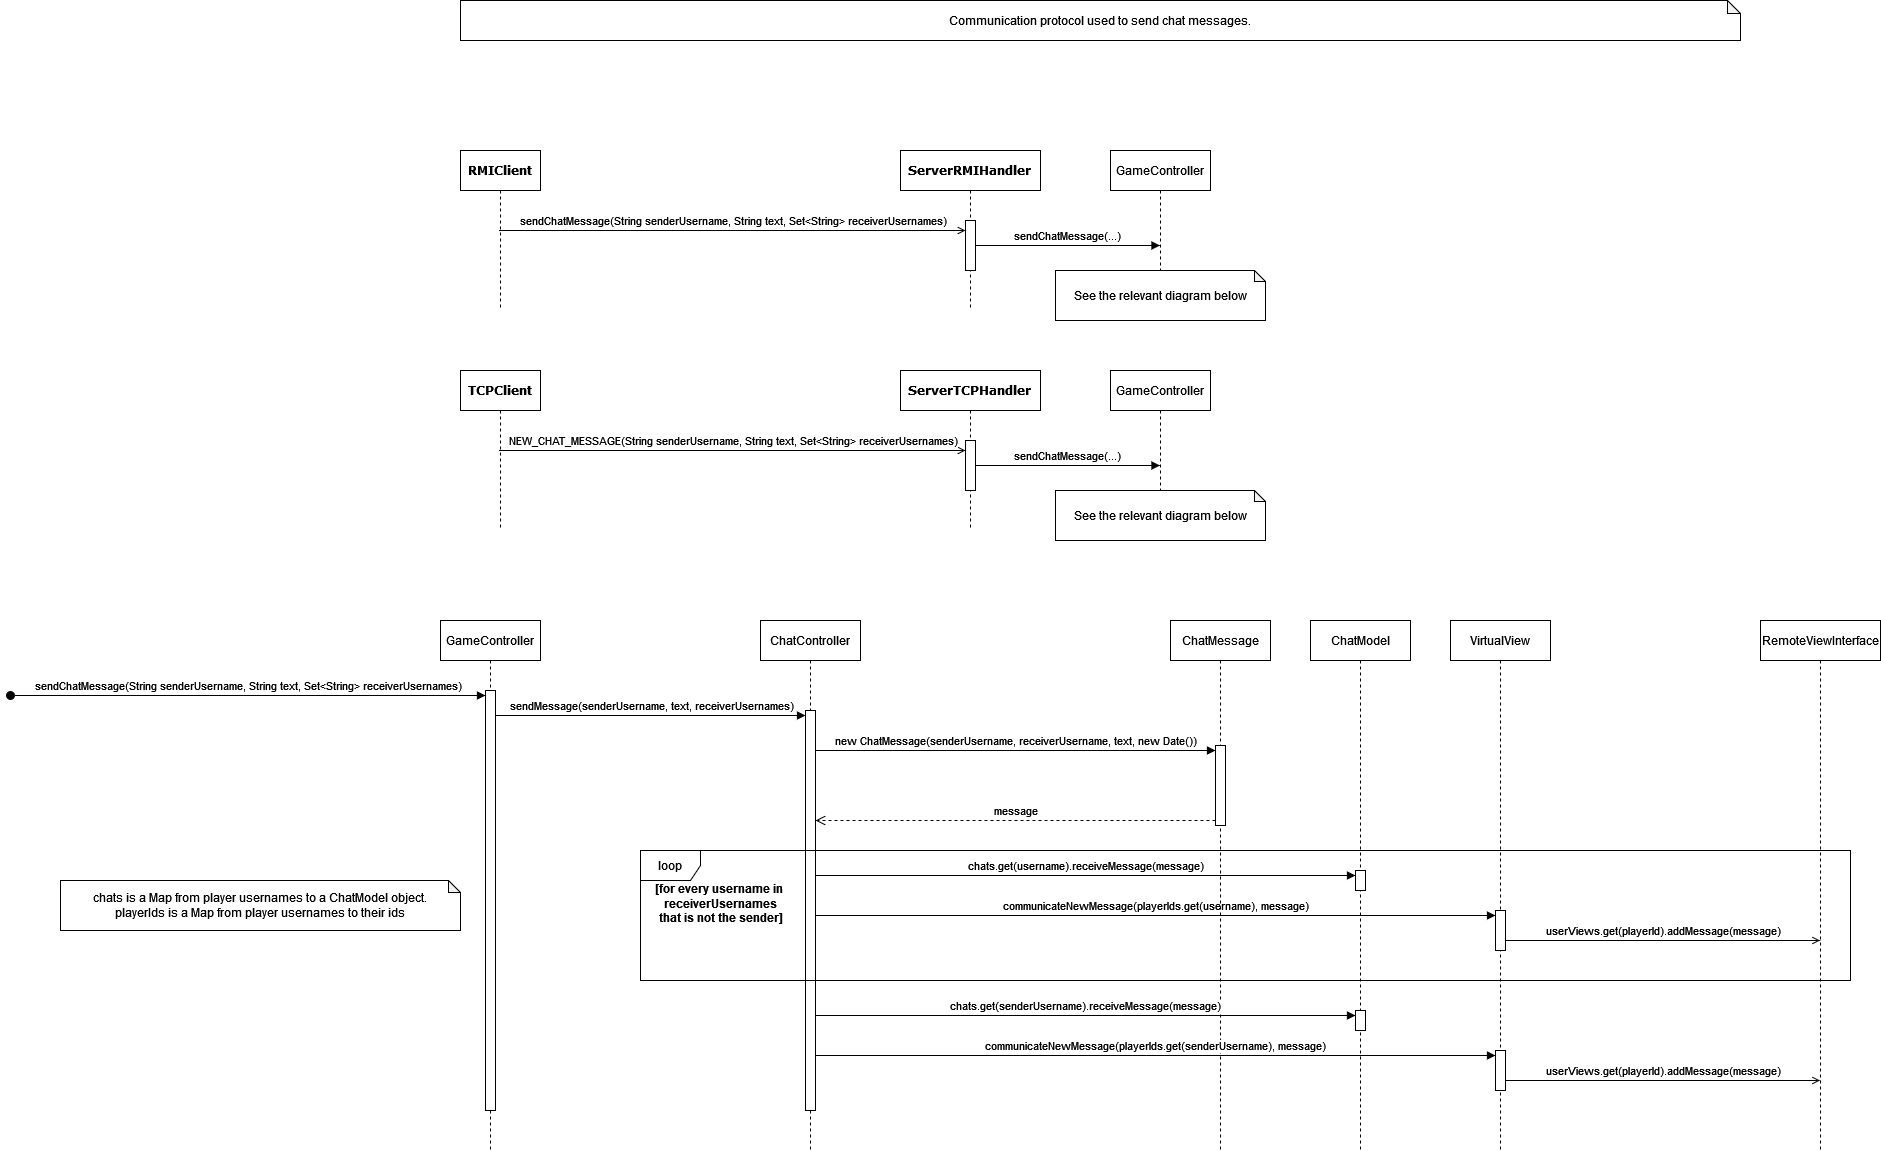

The diagram above was exported from draw.io. Its source (the exported page's mxGraphModel, read from the mxfile embedded in the PNG):
<mxGraphModel dx="2244" dy="1344" grid="1" gridSize="10" guides="1" tooltips="1" connect="1" arrows="1" fold="1" page="0" pageScale="1" pageWidth="1100" pageHeight="850" background="none" math="0" shadow="0">
  <root>
    <mxCell id="0" />
    <mxCell id="1" parent="0" />
    <mxCell id="7baba1c4bc27f4b0-2" value="&lt;div&gt;&lt;b&gt;ServerRMIHandler&lt;br&gt;&lt;/b&gt;&lt;/div&gt;" style="shape=umlLifeline;perimeter=lifelinePerimeter;whiteSpace=wrap;html=1;container=1;collapsible=0;recursiveResize=0;outlineConnect=0;rounded=0;shadow=0;comic=0;labelBackgroundColor=none;strokeWidth=1;fontFamily=Verdana;fontSize=12;align=center;" parent="1" vertex="1">
      <mxGeometry x="520" y="80" width="140" height="160" as="geometry" />
    </mxCell>
    <mxCell id="bsGy6URP1a-tnszguYK1-41" value="" style="html=1;points=[[0,0,0,0,5],[0,1,0,0,-5],[1,0,0,0,5],[1,1,0,0,-5]];perimeter=orthogonalPerimeter;outlineConnect=0;targetShapes=umlLifeline;portConstraint=eastwest;newEdgeStyle={&quot;curved&quot;:0,&quot;rounded&quot;:0};" parent="7baba1c4bc27f4b0-2" vertex="1">
      <mxGeometry x="65" y="70" width="10" height="50" as="geometry" />
    </mxCell>
    <mxCell id="7baba1c4bc27f4b0-8" value="&lt;b&gt;RMIClient&lt;/b&gt;" style="shape=umlLifeline;perimeter=lifelinePerimeter;whiteSpace=wrap;html=1;container=1;collapsible=0;recursiveResize=0;outlineConnect=0;rounded=0;shadow=0;comic=0;labelBackgroundColor=none;strokeWidth=1;fontFamily=Verdana;fontSize=12;align=center;" parent="1" vertex="1">
      <mxGeometry x="80" y="80" width="80" height="160" as="geometry" />
    </mxCell>
    <mxCell id="zcwsVC5DHxqjsMbiTX55-3" value="sendChatMessage(String senderUsername, String text, Set&amp;lt;String&amp;gt; receiverUsernames)" style="html=1;verticalAlign=bottom;endArrow=open;curved=0;rounded=0;endFill=0;" parent="1" source="7baba1c4bc27f4b0-8" target="bsGy6URP1a-tnszguYK1-41" edge="1">
      <mxGeometry width="80" relative="1" as="geometry">
        <mxPoint x="130.25" y="160" as="sourcePoint" />
        <mxPoint x="780" y="160" as="targetPoint" />
      </mxGeometry>
    </mxCell>
    <mxCell id="e4KXIl7kvk_MlCVjgj2V-1" value="GameController" style="shape=umlLifeline;perimeter=lifelinePerimeter;whiteSpace=wrap;html=1;container=1;dropTarget=0;collapsible=0;recursiveResize=0;outlineConnect=0;portConstraint=eastwest;newEdgeStyle={&quot;curved&quot;:0,&quot;rounded&quot;:0};" parent="1" vertex="1">
      <mxGeometry x="60" y="550" width="100" height="530" as="geometry" />
    </mxCell>
    <mxCell id="e4KXIl7kvk_MlCVjgj2V-2" value="" style="html=1;points=[[0,0,0,0,5],[0,1,0,0,-5],[1,0,0,0,5],[1,1,0,0,-5]];perimeter=orthogonalPerimeter;outlineConnect=0;targetShapes=umlLifeline;portConstraint=eastwest;newEdgeStyle={&quot;curved&quot;:0,&quot;rounded&quot;:0};" parent="e4KXIl7kvk_MlCVjgj2V-1" vertex="1">
      <mxGeometry x="45" y="70" width="10" height="420" as="geometry" />
    </mxCell>
    <mxCell id="e4KXIl7kvk_MlCVjgj2V-3" value="sendChatMessage(String senderUsername, String text, Set&amp;lt;String&amp;gt; receiverUsernames)" style="html=1;verticalAlign=bottom;startArrow=oval;endArrow=block;startSize=8;curved=0;rounded=0;entryX=0;entryY=0;entryDx=0;entryDy=5;" parent="e4KXIl7kvk_MlCVjgj2V-1" target="e4KXIl7kvk_MlCVjgj2V-2" edge="1">
      <mxGeometry relative="1" as="geometry">
        <mxPoint x="-430" y="75" as="sourcePoint" />
      </mxGeometry>
    </mxCell>
    <mxCell id="e4KXIl7kvk_MlCVjgj2V-4" value="ChatController" style="shape=umlLifeline;perimeter=lifelinePerimeter;whiteSpace=wrap;html=1;container=1;dropTarget=0;collapsible=0;recursiveResize=0;outlineConnect=0;portConstraint=eastwest;newEdgeStyle={&quot;curved&quot;:0,&quot;rounded&quot;:0};" parent="1" vertex="1">
      <mxGeometry x="380" y="550" width="100" height="530" as="geometry" />
    </mxCell>
    <mxCell id="e4KXIl7kvk_MlCVjgj2V-6" value="" style="html=1;points=[[0,0,0,0,5],[0,1,0,0,-5],[1,0,0,0,5],[1,1,0,0,-5]];perimeter=orthogonalPerimeter;outlineConnect=0;targetShapes=umlLifeline;portConstraint=eastwest;newEdgeStyle={&quot;curved&quot;:0,&quot;rounded&quot;:0};" parent="e4KXIl7kvk_MlCVjgj2V-4" vertex="1">
      <mxGeometry x="45" y="90" width="10" height="400" as="geometry" />
    </mxCell>
    <mxCell id="e4KXIl7kvk_MlCVjgj2V-7" value="sendMessage(senderUsername, text, receiverUsernames)" style="html=1;verticalAlign=bottom;endArrow=block;curved=0;rounded=0;entryX=0;entryY=0;entryDx=0;entryDy=5;" parent="1" source="e4KXIl7kvk_MlCVjgj2V-2" target="e4KXIl7kvk_MlCVjgj2V-6" edge="1">
      <mxGeometry relative="1" as="geometry">
        <mxPoint x="275" y="645" as="sourcePoint" />
      </mxGeometry>
    </mxCell>
    <mxCell id="e4KXIl7kvk_MlCVjgj2V-9" value="ChatModel" style="shape=umlLifeline;perimeter=lifelinePerimeter;whiteSpace=wrap;html=1;container=1;dropTarget=0;collapsible=0;recursiveResize=0;outlineConnect=0;portConstraint=eastwest;newEdgeStyle={&quot;curved&quot;:0,&quot;rounded&quot;:0};" parent="1" vertex="1">
      <mxGeometry x="930" y="550" width="100" height="530" as="geometry" />
    </mxCell>
    <mxCell id="bsGy6URP1a-tnszguYK1-20" value="" style="html=1;points=[[0,0,0,0,5],[0,1,0,0,-5],[1,0,0,0,5],[1,1,0,0,-5]];perimeter=orthogonalPerimeter;outlineConnect=0;targetShapes=umlLifeline;portConstraint=eastwest;newEdgeStyle={&quot;curved&quot;:0,&quot;rounded&quot;:0};" parent="e4KXIl7kvk_MlCVjgj2V-9" vertex="1">
      <mxGeometry x="45" y="390" width="10" height="20" as="geometry" />
    </mxCell>
    <mxCell id="e4KXIl7kvk_MlCVjgj2V-12" value="" style="html=1;points=[[0,0,0,0,5],[0,1,0,0,-5],[1,0,0,0,5],[1,1,0,0,-5]];perimeter=orthogonalPerimeter;outlineConnect=0;targetShapes=umlLifeline;portConstraint=eastwest;newEdgeStyle={&quot;curved&quot;:0,&quot;rounded&quot;:0};" parent="e4KXIl7kvk_MlCVjgj2V-9" vertex="1">
      <mxGeometry x="45" y="250" width="10" height="20" as="geometry" />
    </mxCell>
    <mxCell id="e4KXIl7kvk_MlCVjgj2V-10" value="loop" style="shape=umlFrame;whiteSpace=wrap;html=1;pointerEvents=0;" parent="1" vertex="1">
      <mxGeometry x="260" y="780" width="1210" height="130" as="geometry" />
    </mxCell>
    <mxCell id="e4KXIl7kvk_MlCVjgj2V-11" value="&lt;div&gt;[for every username in&amp;nbsp;&lt;/div&gt;&lt;div&gt;receiverUsernames&lt;/div&gt;&lt;div&gt;that is not the sender]&lt;/div&gt;" style="text;align=center;fontStyle=1;verticalAlign=middle;spacingLeft=3;spacingRight=3;strokeColor=none;rotatable=0;points=[[0,0.5],[1,0.5]];portConstraint=eastwest;html=1;" parent="1" vertex="1">
      <mxGeometry x="270" y="820" width="140" height="26" as="geometry" />
    </mxCell>
    <mxCell id="e4KXIl7kvk_MlCVjgj2V-13" value="chats.get(username).receiveMessage(message)" style="html=1;verticalAlign=bottom;endArrow=block;curved=0;rounded=0;entryX=0;entryY=0;entryDx=0;entryDy=5;" parent="1" target="e4KXIl7kvk_MlCVjgj2V-12" edge="1">
      <mxGeometry relative="1" as="geometry">
        <mxPoint x="435" y="805" as="sourcePoint" />
      </mxGeometry>
    </mxCell>
    <mxCell id="e4KXIl7kvk_MlCVjgj2V-15" value="VirtualView" style="shape=umlLifeline;perimeter=lifelinePerimeter;whiteSpace=wrap;html=1;container=1;dropTarget=0;collapsible=0;recursiveResize=0;outlineConnect=0;portConstraint=eastwest;newEdgeStyle={&quot;curved&quot;:0,&quot;rounded&quot;:0};" parent="1" vertex="1">
      <mxGeometry x="1070" y="550" width="100" height="530" as="geometry" />
    </mxCell>
    <mxCell id="e4KXIl7kvk_MlCVjgj2V-16" value="" style="html=1;points=[[0,0,0,0,5],[0,1,0,0,-5],[1,0,0,0,5],[1,1,0,0,-5]];perimeter=orthogonalPerimeter;outlineConnect=0;targetShapes=umlLifeline;portConstraint=eastwest;newEdgeStyle={&quot;curved&quot;:0,&quot;rounded&quot;:0};" parent="e4KXIl7kvk_MlCVjgj2V-15" vertex="1">
      <mxGeometry x="45" y="290" width="10" height="40" as="geometry" />
    </mxCell>
    <mxCell id="bsGy6URP1a-tnszguYK1-23" value="" style="html=1;points=[[0,0,0,0,5],[0,1,0,0,-5],[1,0,0,0,5],[1,1,0,0,-5]];perimeter=orthogonalPerimeter;outlineConnect=0;targetShapes=umlLifeline;portConstraint=eastwest;newEdgeStyle={&quot;curved&quot;:0,&quot;rounded&quot;:0};" parent="e4KXIl7kvk_MlCVjgj2V-15" vertex="1">
      <mxGeometry x="45" y="430" width="10" height="40" as="geometry" />
    </mxCell>
    <mxCell id="e4KXIl7kvk_MlCVjgj2V-17" value="communicateNewMessage(playerIds.get(username), message)" style="html=1;verticalAlign=bottom;endArrow=block;curved=0;rounded=0;entryX=0;entryY=0;entryDx=0;entryDy=5;" parent="1" target="e4KXIl7kvk_MlCVjgj2V-16" edge="1">
      <mxGeometry relative="1" as="geometry">
        <mxPoint x="435" y="845" as="sourcePoint" />
      </mxGeometry>
    </mxCell>
    <mxCell id="bsGy6URP1a-tnszguYK1-5" value="userViews.get(playerId).addMessage(message)" style="html=1;verticalAlign=bottom;endArrow=open;curved=0;rounded=0;endFill=0;" parent="1" source="e4KXIl7kvk_MlCVjgj2V-16" target="bsGy6URP1a-tnszguYK1-61" edge="1">
      <mxGeometry x="0.0003" relative="1" as="geometry">
        <mxPoint x="1485" y="765" as="sourcePoint" />
        <mxPoint x="1385" y="865" as="targetPoint" />
        <Array as="points">
          <mxPoint x="1290" y="870" />
        </Array>
        <mxPoint as="offset" />
      </mxGeometry>
    </mxCell>
    <mxCell id="bsGy6URP1a-tnszguYK1-10" value="ChatMessage" style="shape=umlLifeline;perimeter=lifelinePerimeter;whiteSpace=wrap;html=1;container=1;dropTarget=0;collapsible=0;recursiveResize=0;outlineConnect=0;portConstraint=eastwest;newEdgeStyle={&quot;curved&quot;:0,&quot;rounded&quot;:0};" parent="1" vertex="1">
      <mxGeometry x="790" y="550" width="100" height="530" as="geometry" />
    </mxCell>
    <mxCell id="bsGy6URP1a-tnszguYK1-14" value="" style="html=1;points=[[0,0,0,0,5],[0,1,0,0,-5],[1,0,0,0,5],[1,1,0,0,-5]];perimeter=orthogonalPerimeter;outlineConnect=0;targetShapes=umlLifeline;portConstraint=eastwest;newEdgeStyle={&quot;curved&quot;:0,&quot;rounded&quot;:0};" parent="bsGy6URP1a-tnszguYK1-10" vertex="1">
      <mxGeometry x="45" y="125" width="10" height="80" as="geometry" />
    </mxCell>
    <mxCell id="bsGy6URP1a-tnszguYK1-15" value="&lt;div&gt;new ChatMessage(senderUsername, receiverUsername, text, new Date())&lt;br&gt;&lt;/div&gt;" style="html=1;verticalAlign=bottom;endArrow=block;curved=0;rounded=0;entryX=0;entryY=0;entryDx=0;entryDy=5;" parent="1" source="e4KXIl7kvk_MlCVjgj2V-6" target="bsGy6URP1a-tnszguYK1-14" edge="1">
      <mxGeometry relative="1" as="geometry">
        <mxPoint x="695" y="680" as="sourcePoint" />
      </mxGeometry>
    </mxCell>
    <mxCell id="bsGy6URP1a-tnszguYK1-16" value="message" style="html=1;verticalAlign=bottom;endArrow=open;dashed=1;endSize=8;curved=0;rounded=0;exitX=0;exitY=1;exitDx=0;exitDy=-5;" parent="1" source="bsGy6URP1a-tnszguYK1-14" target="e4KXIl7kvk_MlCVjgj2V-6" edge="1">
      <mxGeometry relative="1" as="geometry">
        <mxPoint x="440" y="750" as="targetPoint" />
      </mxGeometry>
    </mxCell>
    <mxCell id="bsGy6URP1a-tnszguYK1-21" value="chats.get(senderUsername).receiveMessage(message)" style="html=1;verticalAlign=bottom;endArrow=block;curved=0;rounded=0;entryX=0;entryY=0;entryDx=0;entryDy=5;" parent="1" source="e4KXIl7kvk_MlCVjgj2V-6" target="bsGy6URP1a-tnszguYK1-20" edge="1">
      <mxGeometry relative="1" as="geometry">
        <mxPoint x="905" y="945" as="sourcePoint" />
      </mxGeometry>
    </mxCell>
    <mxCell id="bsGy6URP1a-tnszguYK1-24" value="communicateNewMessage(playerIds.get(senderUsername), message)" style="html=1;verticalAlign=bottom;endArrow=block;curved=0;rounded=0;entryX=0;entryY=0;entryDx=0;entryDy=5;" parent="1" source="e4KXIl7kvk_MlCVjgj2V-6" target="bsGy6URP1a-tnszguYK1-23" edge="1">
      <mxGeometry relative="1" as="geometry">
        <mxPoint x="1055" y="985" as="sourcePoint" />
      </mxGeometry>
    </mxCell>
    <mxCell id="bsGy6URP1a-tnszguYK1-37" value="userViews.get(playerId).addMessage(message)" style="html=1;verticalAlign=bottom;endArrow=open;curved=0;rounded=0;endFill=0;" parent="1" target="bsGy6URP1a-tnszguYK1-61" edge="1">
      <mxGeometry x="0.0018" relative="1" as="geometry">
        <mxPoint x="1125" y="1010" as="sourcePoint" />
        <mxPoint as="offset" />
        <mxPoint x="1339.5" y="1010" as="targetPoint" />
      </mxGeometry>
    </mxCell>
    <mxCell id="bsGy6URP1a-tnszguYK1-49" value="GameController" style="shape=umlLifeline;perimeter=lifelinePerimeter;whiteSpace=wrap;html=1;container=1;dropTarget=0;collapsible=0;recursiveResize=0;outlineConnect=0;portConstraint=eastwest;newEdgeStyle={&quot;curved&quot;:0,&quot;rounded&quot;:0};" parent="1" vertex="1">
      <mxGeometry x="730" y="80" width="100" height="130" as="geometry" />
    </mxCell>
    <mxCell id="bsGy6URP1a-tnszguYK1-51" value="sendChatMessage(...)" style="html=1;verticalAlign=bottom;endArrow=block;curved=0;rounded=0;" parent="1" source="bsGy6URP1a-tnszguYK1-41" target="bsGy6URP1a-tnszguYK1-49" edge="1">
      <mxGeometry relative="1" as="geometry">
        <mxPoint x="830" y="185" as="sourcePoint" />
        <mxPoint x="960" y="185" as="targetPoint" />
      </mxGeometry>
    </mxCell>
    <mxCell id="bsGy6URP1a-tnszguYK1-53" value="See the relevant diagram below" style="shape=note;whiteSpace=wrap;html=1;backgroundOutline=1;darkOpacity=0.05;size=11;" parent="1" vertex="1">
      <mxGeometry x="675" y="200" width="210" height="50" as="geometry" />
    </mxCell>
    <mxCell id="bsGy6URP1a-tnszguYK1-54" value="&lt;div&gt;&lt;b&gt;ServerTCPHandler&lt;br&gt;&lt;/b&gt;&lt;/div&gt;" style="shape=umlLifeline;perimeter=lifelinePerimeter;whiteSpace=wrap;html=1;container=1;collapsible=0;recursiveResize=0;outlineConnect=0;rounded=0;shadow=0;comic=0;labelBackgroundColor=none;strokeWidth=1;fontFamily=Verdana;fontSize=12;align=center;" parent="1" vertex="1">
      <mxGeometry x="520" y="300" width="140" height="160" as="geometry" />
    </mxCell>
    <mxCell id="bsGy6URP1a-tnszguYK1-55" value="" style="html=1;points=[[0,0,0,0,5],[0,1,0,0,-5],[1,0,0,0,5],[1,1,0,0,-5]];perimeter=orthogonalPerimeter;outlineConnect=0;targetShapes=umlLifeline;portConstraint=eastwest;newEdgeStyle={&quot;curved&quot;:0,&quot;rounded&quot;:0};" parent="bsGy6URP1a-tnszguYK1-54" vertex="1">
      <mxGeometry x="65" y="70" width="10" height="50" as="geometry" />
    </mxCell>
    <mxCell id="bsGy6URP1a-tnszguYK1-56" value="&lt;b&gt;TCPClient&lt;/b&gt;" style="shape=umlLifeline;perimeter=lifelinePerimeter;whiteSpace=wrap;html=1;container=1;collapsible=0;recursiveResize=0;outlineConnect=0;rounded=0;shadow=0;comic=0;labelBackgroundColor=none;strokeWidth=1;fontFamily=Verdana;fontSize=12;align=center;" parent="1" vertex="1">
      <mxGeometry x="80" y="300" width="80" height="160" as="geometry" />
    </mxCell>
    <mxCell id="bsGy6URP1a-tnszguYK1-57" value="NEW_CHAT_MESSAGE(String senderUsername, String text, Set&amp;lt;String&amp;gt; receiverUsernames)" style="html=1;verticalAlign=bottom;endArrow=open;curved=0;rounded=0;endFill=0;" parent="1" source="bsGy6URP1a-tnszguYK1-56" target="bsGy6URP1a-tnszguYK1-55" edge="1">
      <mxGeometry width="80" relative="1" as="geometry">
        <mxPoint x="130.25" y="380" as="sourcePoint" />
        <mxPoint x="780" y="380" as="targetPoint" />
      </mxGeometry>
    </mxCell>
    <mxCell id="bsGy6URP1a-tnszguYK1-58" value="GameController" style="shape=umlLifeline;perimeter=lifelinePerimeter;whiteSpace=wrap;html=1;container=1;dropTarget=0;collapsible=0;recursiveResize=0;outlineConnect=0;portConstraint=eastwest;newEdgeStyle={&quot;curved&quot;:0,&quot;rounded&quot;:0};" parent="1" vertex="1">
      <mxGeometry x="730" y="300" width="100" height="130" as="geometry" />
    </mxCell>
    <mxCell id="bsGy6URP1a-tnszguYK1-59" value="sendChatMessage(...)" style="html=1;verticalAlign=bottom;endArrow=block;curved=0;rounded=0;" parent="1" source="bsGy6URP1a-tnszguYK1-55" target="bsGy6URP1a-tnszguYK1-58" edge="1">
      <mxGeometry relative="1" as="geometry">
        <mxPoint x="830" y="405" as="sourcePoint" />
        <mxPoint x="960" y="405" as="targetPoint" />
      </mxGeometry>
    </mxCell>
    <mxCell id="bsGy6URP1a-tnszguYK1-60" value="See the relevant diagram below" style="shape=note;whiteSpace=wrap;html=1;backgroundOutline=1;darkOpacity=0.05;size=11;" parent="1" vertex="1">
      <mxGeometry x="675" y="420" width="210" height="50" as="geometry" />
    </mxCell>
    <mxCell id="bsGy6URP1a-tnszguYK1-61" value="RemoteViewInterface" style="shape=umlLifeline;perimeter=lifelinePerimeter;whiteSpace=wrap;html=1;container=1;dropTarget=0;collapsible=0;recursiveResize=0;outlineConnect=0;portConstraint=eastwest;newEdgeStyle={&quot;curved&quot;:0,&quot;rounded&quot;:0};" parent="1" vertex="1">
      <mxGeometry x="1380" y="550" width="120" height="530" as="geometry" />
    </mxCell>
    <mxCell id="bsGy6URP1a-tnszguYK1-62" value="Communication protocol used to send chat messages." style="shape=note;whiteSpace=wrap;html=1;backgroundOutline=1;darkOpacity=0.05;size=13;" parent="1" vertex="1">
      <mxGeometry x="80" y="-70" width="1280" height="40" as="geometry" />
    </mxCell>
    <mxCell id="bsGy6URP1a-tnszguYK1-63" value="&lt;div&gt;chats is a Map from player usernames to a ChatModel object.&lt;/div&gt;&lt;div&gt;playerIds is a Map from player usernames to their ids&lt;br&gt;&lt;/div&gt;" style="shape=note;whiteSpace=wrap;html=1;backgroundOutline=1;darkOpacity=0.05;size=12;" parent="1" vertex="1">
      <mxGeometry x="-320" y="810" width="400" height="50" as="geometry" />
    </mxCell>
  </root>
</mxGraphModel>